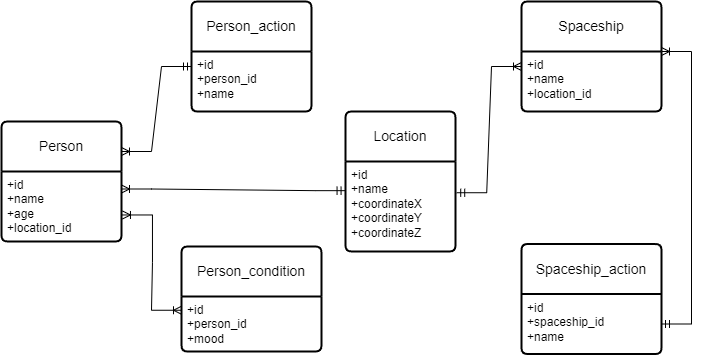

The diagram above was exported from draw.io. Its source (the exported page's mxGraphModel, read from the mxfile embedded in the PNG):
<mxGraphModel dx="453" dy="453" grid="1" gridSize="10" guides="1" tooltips="1" connect="1" arrows="1" fold="1" page="1" pageScale="1" pageWidth="827" pageHeight="1169" math="0" shadow="0">
  <root>
    <mxCell id="0" />
    <mxCell id="1" parent="0" />
    <mxCell id="4-VNDwhowkv2FNPistLt-1" value="Person" style="swimlane;childLayout=stackLayout;horizontal=1;startSize=50;horizontalStack=0;rounded=1;fontSize=14;fontStyle=0;strokeWidth=2;resizeParent=0;resizeLast=1;shadow=0;dashed=0;align=center;arcSize=4;whiteSpace=wrap;html=1;" parent="1" vertex="1">
      <mxGeometry x="70" y="160" width="120" height="120" as="geometry" />
    </mxCell>
    <mxCell id="4-VNDwhowkv2FNPistLt-2" value="+id&lt;br&gt;+name&lt;br&gt;+age&lt;br&gt;+location_id" style="align=left;strokeColor=none;fillColor=none;spacingLeft=4;fontSize=12;verticalAlign=top;resizable=0;rotatable=0;part=1;html=1;" parent="4-VNDwhowkv2FNPistLt-1" vertex="1">
      <mxGeometry y="50" width="120" height="70" as="geometry" />
    </mxCell>
    <mxCell id="4-VNDwhowkv2FNPistLt-5" style="edgeStyle=orthogonalEdgeStyle;rounded=0;orthogonalLoop=1;jettySize=auto;html=1;exitX=0.5;exitY=1;exitDx=0;exitDy=0;" parent="4-VNDwhowkv2FNPistLt-1" source="4-VNDwhowkv2FNPistLt-2" target="4-VNDwhowkv2FNPistLt-2" edge="1">
      <mxGeometry relative="1" as="geometry" />
    </mxCell>
    <mxCell id="mJWQznsyByXq6W4bjgcV-1" value="Person_action" style="swimlane;childLayout=stackLayout;horizontal=1;startSize=50;horizontalStack=0;rounded=1;fontSize=14;fontStyle=0;strokeWidth=2;resizeParent=0;resizeLast=1;shadow=0;dashed=0;align=center;arcSize=4;whiteSpace=wrap;html=1;" vertex="1" parent="1">
      <mxGeometry x="260" y="40" width="120" height="110" as="geometry" />
    </mxCell>
    <mxCell id="mJWQznsyByXq6W4bjgcV-2" value="+id&lt;br&gt;+person_id&lt;br&gt;+name" style="align=left;strokeColor=none;fillColor=none;spacingLeft=4;fontSize=12;verticalAlign=top;resizable=0;rotatable=0;part=1;html=1;" vertex="1" parent="mJWQznsyByXq6W4bjgcV-1">
      <mxGeometry y="50" width="120" height="60" as="geometry" />
    </mxCell>
    <mxCell id="mJWQznsyByXq6W4bjgcV-3" value="Person_condition" style="swimlane;childLayout=stackLayout;horizontal=1;startSize=50;horizontalStack=0;rounded=1;fontSize=14;fontStyle=0;strokeWidth=2;resizeParent=0;resizeLast=1;shadow=0;dashed=0;align=center;arcSize=4;whiteSpace=wrap;html=1;" vertex="1" parent="1">
      <mxGeometry x="250" y="285" width="140" height="105" as="geometry" />
    </mxCell>
    <mxCell id="mJWQznsyByXq6W4bjgcV-4" value="+id&lt;br&gt;+person_id&lt;br&gt;+mood" style="align=left;strokeColor=none;fillColor=none;spacingLeft=4;fontSize=12;verticalAlign=top;resizable=0;rotatable=0;part=1;html=1;" vertex="1" parent="mJWQznsyByXq6W4bjgcV-3">
      <mxGeometry y="50" width="140" height="55" as="geometry" />
    </mxCell>
    <mxCell id="mJWQznsyByXq6W4bjgcV-6" value="Location" style="swimlane;childLayout=stackLayout;horizontal=1;startSize=50;horizontalStack=0;rounded=1;fontSize=14;fontStyle=0;strokeWidth=2;resizeParent=0;resizeLast=1;shadow=0;dashed=0;align=center;arcSize=4;whiteSpace=wrap;html=1;" vertex="1" parent="1">
      <mxGeometry x="414" y="150" width="110" height="140" as="geometry" />
    </mxCell>
    <mxCell id="mJWQznsyByXq6W4bjgcV-7" value="+id&lt;br&gt;+name&lt;br&gt;+coordinateX&lt;br&gt;+coordinateY&lt;br&gt;+coordinateZ" style="align=left;strokeColor=none;fillColor=none;spacingLeft=4;fontSize=12;verticalAlign=top;resizable=0;rotatable=0;part=1;html=1;" vertex="1" parent="mJWQznsyByXq6W4bjgcV-6">
      <mxGeometry y="50" width="110" height="90" as="geometry" />
    </mxCell>
    <mxCell id="mJWQznsyByXq6W4bjgcV-8" value="Spaceship" style="swimlane;childLayout=stackLayout;horizontal=1;startSize=50;horizontalStack=0;rounded=1;fontSize=14;fontStyle=0;strokeWidth=2;resizeParent=0;resizeLast=1;shadow=0;dashed=0;align=center;arcSize=4;whiteSpace=wrap;html=1;" vertex="1" parent="1">
      <mxGeometry x="590" y="40" width="140" height="110" as="geometry" />
    </mxCell>
    <mxCell id="mJWQznsyByXq6W4bjgcV-9" value="+id&lt;br&gt;+name&lt;br&gt;+location_id" style="align=left;strokeColor=none;fillColor=none;spacingLeft=4;fontSize=12;verticalAlign=top;resizable=0;rotatable=0;part=1;html=1;" vertex="1" parent="mJWQznsyByXq6W4bjgcV-8">
      <mxGeometry y="50" width="140" height="60" as="geometry" />
    </mxCell>
    <mxCell id="mJWQznsyByXq6W4bjgcV-10" value="Spaceship_action" style="swimlane;childLayout=stackLayout;horizontal=1;startSize=50;horizontalStack=0;rounded=1;fontSize=14;fontStyle=0;strokeWidth=2;resizeParent=0;resizeLast=1;shadow=0;dashed=0;align=center;arcSize=4;whiteSpace=wrap;html=1;" vertex="1" parent="1">
      <mxGeometry x="590" y="282.5" width="140" height="110" as="geometry" />
    </mxCell>
    <mxCell id="mJWQznsyByXq6W4bjgcV-11" value="+id&lt;br&gt;+spaceship_id&lt;br&gt;+name" style="align=left;strokeColor=none;fillColor=none;spacingLeft=4;fontSize=12;verticalAlign=top;resizable=0;rotatable=0;part=1;html=1;" vertex="1" parent="mJWQznsyByXq6W4bjgcV-10">
      <mxGeometry y="50" width="140" height="60" as="geometry" />
    </mxCell>
    <mxCell id="mJWQznsyByXq6W4bjgcV-12" style="edgeStyle=orthogonalEdgeStyle;rounded=0;orthogonalLoop=1;jettySize=auto;html=1;exitX=0.5;exitY=1;exitDx=0;exitDy=0;" edge="1" parent="mJWQznsyByXq6W4bjgcV-10" source="mJWQznsyByXq6W4bjgcV-11" target="mJWQznsyByXq6W4bjgcV-11">
      <mxGeometry relative="1" as="geometry" />
    </mxCell>
    <mxCell id="mJWQznsyByXq6W4bjgcV-14" value="" style="edgeStyle=entityRelationEdgeStyle;fontSize=12;html=1;endArrow=ERoneToMany;startArrow=ERmandOne;rounded=0;entryX=1;entryY=0.25;entryDx=0;entryDy=0;exitX=-0.004;exitY=0.324;exitDx=0;exitDy=0;exitPerimeter=0;" edge="1" parent="1" source="mJWQznsyByXq6W4bjgcV-7" target="4-VNDwhowkv2FNPistLt-2">
      <mxGeometry width="100" height="100" relative="1" as="geometry">
        <mxPoint x="400" y="240" as="sourcePoint" />
        <mxPoint x="230" y="231" as="targetPoint" />
        <Array as="points">
          <mxPoint x="210" y="180" />
        </Array>
      </mxGeometry>
    </mxCell>
    <mxCell id="mJWQznsyByXq6W4bjgcV-15" value="" style="edgeStyle=entityRelationEdgeStyle;fontSize=12;html=1;endArrow=ERoneToMany;startArrow=ERmandOne;rounded=0;entryX=1;entryY=0.25;entryDx=0;entryDy=0;exitX=0;exitY=0.25;exitDx=0;exitDy=0;" edge="1" parent="1" source="mJWQznsyByXq6W4bjgcV-2" target="4-VNDwhowkv2FNPistLt-1">
      <mxGeometry width="100" height="100" relative="1" as="geometry">
        <mxPoint x="210" y="70" as="sourcePoint" />
        <mxPoint x="228.43999999999983" y="29.999999999999957" as="targetPoint" />
        <Array as="points">
          <mxPoint x="210" y="130" />
        </Array>
      </mxGeometry>
    </mxCell>
    <mxCell id="mJWQznsyByXq6W4bjgcV-16" value="" style="edgeStyle=entityRelationEdgeStyle;fontSize=12;html=1;endArrow=ERoneToMany;startArrow=ERmandOne;rounded=0;entryX=0;entryY=0.25;entryDx=0;entryDy=0;exitX=1.011;exitY=0.347;exitDx=0;exitDy=0;exitPerimeter=0;" edge="1" parent="1" source="mJWQznsyByXq6W4bjgcV-7" target="mJWQznsyByXq6W4bjgcV-9">
      <mxGeometry width="100" height="100" relative="1" as="geometry">
        <mxPoint x="540" y="230" as="sourcePoint" />
        <mxPoint x="770" y="170" as="targetPoint" />
        <Array as="points">
          <mxPoint x="950" y="220" />
        </Array>
      </mxGeometry>
    </mxCell>
    <mxCell id="mJWQznsyByXq6W4bjgcV-20" value="" style="edgeStyle=entityRelationEdgeStyle;fontSize=12;html=1;endArrow=ERoneToMany;startArrow=ERoneToMany;rounded=0;entryX=0;entryY=0.25;entryDx=0;entryDy=0;exitX=1.008;exitY=0.621;exitDx=0;exitDy=0;exitPerimeter=0;" edge="1" parent="1" source="4-VNDwhowkv2FNPistLt-2" target="mJWQznsyByXq6W4bjgcV-4">
      <mxGeometry width="100" height="100" relative="1" as="geometry">
        <mxPoint x="130" y="410" as="sourcePoint" />
        <mxPoint x="230" y="310" as="targetPoint" />
        <Array as="points">
          <mxPoint x="170" y="380" />
        </Array>
      </mxGeometry>
    </mxCell>
    <mxCell id="mJWQznsyByXq6W4bjgcV-17" value="" style="edgeStyle=entityRelationEdgeStyle;fontSize=12;html=1;endArrow=ERoneToMany;startArrow=ERmandOne;rounded=0;entryX=1;entryY=0;entryDx=0;entryDy=0;exitX=1;exitY=0.5;exitDx=0;exitDy=0;" edge="1" parent="1" source="mJWQznsyByXq6W4bjgcV-11" target="mJWQznsyByXq6W4bjgcV-9">
      <mxGeometry width="100" height="100" relative="1" as="geometry">
        <mxPoint x="770" y="310" as="sourcePoint" />
        <mxPoint x="820" y="295.58" as="targetPoint" />
        <Array as="points">
          <mxPoint x="738.44" y="229.08" />
          <mxPoint x="810" y="325.58" />
          <mxPoint x="790" y="255.58" />
        </Array>
      </mxGeometry>
    </mxCell>
  </root>
</mxGraphModel>